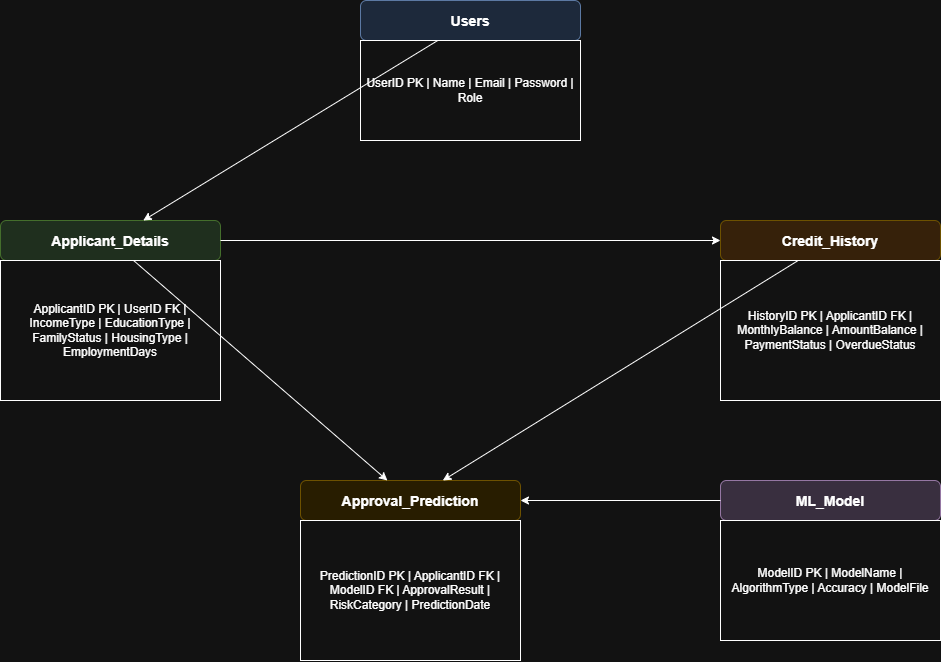

The diagram above was exported from draw.io. Its source (the exported page's mxGraphModel, read from the mxfile embedded in the PNG):
<mxGraphModel dx="915" dy="703" grid="1" gridSize="10" guides="1" tooltips="1" connect="1" arrows="1" fold="1" page="1" pageScale="1" pageWidth="850" pageHeight="1100" math="0" shadow="0">
  <root>
    <mxCell id="0" />
    <mxCell id="1" parent="0" />
    <mxCell id="bMYyKa2vzF1FuEdxVH_a-1" parent="1" style="rounded=1;fillColor=#dae8fc;strokeColor=#6c8ebf;fontStyle=1;fontSize=14;" value="Users" vertex="1">
      <mxGeometry height="40" width="220" x="400" y="40" as="geometry" />
    </mxCell>
    <mxCell id="bMYyKa2vzF1FuEdxVH_a-2" parent="1" style="rounded=0;whiteSpace=wrap;html=1;fontSize=12;" value="UserID PK | Name | Email | Password | Role" vertex="1">
      <mxGeometry height="100" width="220" x="400" y="80" as="geometry" />
    </mxCell>
    <mxCell id="bMYyKa2vzF1FuEdxVH_a-3" parent="1" style="rounded=1;fillColor=#d5e8d4;strokeColor=#82b366;fontStyle=1;fontSize=14;" value="Applicant_Details" vertex="1">
      <mxGeometry height="40" width="220" x="40" y="260" as="geometry" />
    </mxCell>
    <mxCell id="bMYyKa2vzF1FuEdxVH_a-4" parent="1" style="rounded=0;whiteSpace=wrap;html=1;fontSize=12;" value="ApplicantID PK | UserID FK | IncomeType | EducationType | FamilyStatus | HousingType | EmploymentDays" vertex="1">
      <mxGeometry height="140" width="220" x="40" y="300" as="geometry" />
    </mxCell>
    <mxCell id="bMYyKa2vzF1FuEdxVH_a-5" parent="1" style="rounded=1;fillColor=#ffe6cc;strokeColor=#d6b656;fontStyle=1;fontSize=14;" value="Credit_History" vertex="1">
      <mxGeometry height="40" width="220" x="760" y="260" as="geometry" />
    </mxCell>
    <mxCell id="bMYyKa2vzF1FuEdxVH_a-6" parent="1" style="rounded=0;whiteSpace=wrap;html=1;fontSize=12;" value="HistoryID PK | ApplicantID FK | MonthlyBalance | AmountBalance | PaymentStatus | OverdueStatus" vertex="1">
      <mxGeometry height="140" width="220" x="760" y="300" as="geometry" />
    </mxCell>
    <mxCell id="bMYyKa2vzF1FuEdxVH_a-7" parent="1" style="rounded=1;fillColor=#e1d5e7;strokeColor=#9673a6;fontStyle=1;fontSize=14;" value="ML_Model" vertex="1">
      <mxGeometry height="40" width="220" x="760" y="520" as="geometry" />
    </mxCell>
    <mxCell id="bMYyKa2vzF1FuEdxVH_a-8" parent="1" style="rounded=0;whiteSpace=wrap;html=1;fontSize=12;" value="ModelID PK | ModelName | AlgorithmType | Accuracy | ModelFile" vertex="1">
      <mxGeometry height="120" width="220" x="760" y="560" as="geometry" />
    </mxCell>
    <mxCell id="bMYyKa2vzF1FuEdxVH_a-9" parent="1" style="rounded=1;fillColor=#fff2cc;strokeColor=#d6b656;fontStyle=1;fontSize=14;" value="Approval_Prediction" vertex="1">
      <mxGeometry height="40" width="220" x="340" y="520" as="geometry" />
    </mxCell>
    <mxCell id="bMYyKa2vzF1FuEdxVH_a-10" parent="1" style="rounded=0;whiteSpace=wrap;html=1;fontSize=12;" value="PredictionID PK | ApplicantID FK | ModelID FK | ApprovalResult | RiskCategory | PredictionDate" vertex="1">
      <mxGeometry height="140" width="220" x="340" y="560" as="geometry" />
    </mxCell>
    <mxCell id="bMYyKa2vzF1FuEdxVH_a-11" edge="1" parent="1" source="bMYyKa2vzF1FuEdxVH_a-1" target="bMYyKa2vzF1FuEdxVH_a-3">
      <mxGeometry relative="1" as="geometry" />
    </mxCell>
    <mxCell id="bMYyKa2vzF1FuEdxVH_a-12" edge="1" parent="1" source="bMYyKa2vzF1FuEdxVH_a-3" target="bMYyKa2vzF1FuEdxVH_a-5">
      <mxGeometry relative="1" as="geometry" />
    </mxCell>
    <mxCell id="bMYyKa2vzF1FuEdxVH_a-13" edge="1" parent="1" source="bMYyKa2vzF1FuEdxVH_a-3" target="bMYyKa2vzF1FuEdxVH_a-9">
      <mxGeometry relative="1" as="geometry" />
    </mxCell>
    <mxCell id="bMYyKa2vzF1FuEdxVH_a-14" edge="1" parent="1" source="bMYyKa2vzF1FuEdxVH_a-7" target="bMYyKa2vzF1FuEdxVH_a-9">
      <mxGeometry relative="1" as="geometry" />
    </mxCell>
    <mxCell id="bMYyKa2vzF1FuEdxVH_a-15" edge="1" parent="1" source="bMYyKa2vzF1FuEdxVH_a-5" target="bMYyKa2vzF1FuEdxVH_a-9">
      <mxGeometry relative="1" as="geometry" />
    </mxCell>
  </root>
</mxGraphModel>